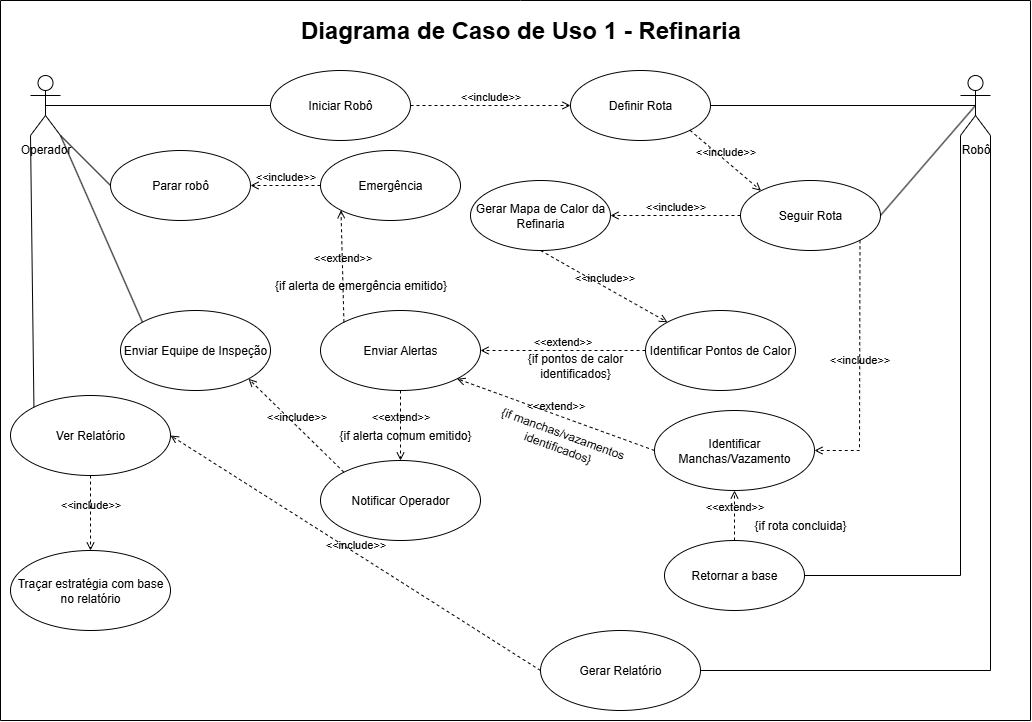

The diagram above was exported from draw.io. Its source (the exported page's mxGraphModel, read from the mxfile embedded in the PNG):
<mxGraphModel dx="2212" dy="746" grid="1" gridSize="10" guides="1" tooltips="1" connect="1" arrows="1" fold="1" page="1" pageScale="1" pageWidth="827" pageHeight="1169" math="0" shadow="0">
  <root>
    <mxCell id="0" />
    <mxCell id="1" parent="0" />
    <mxCell id="GwBb_TCePr5p4OnMwTJL-1" value="Operador" style="shape=umlActor;verticalLabelPosition=bottom;verticalAlign=top;html=1;outlineConnect=0;" parent="1" vertex="1">
      <mxGeometry x="-580" y="315" width="30" height="60" as="geometry" />
    </mxCell>
    <mxCell id="GwBb_TCePr5p4OnMwTJL-3" value="Robô" style="shape=umlActor;verticalLabelPosition=bottom;verticalAlign=top;html=1;outlineConnect=0;" parent="1" vertex="1">
      <mxGeometry x="350" y="315" width="30" height="60" as="geometry" />
    </mxCell>
    <mxCell id="GwBb_TCePr5p4OnMwTJL-4" value="Iniciar Robô" style="ellipse;whiteSpace=wrap;html=1;" parent="1" vertex="1">
      <mxGeometry x="-340" y="310" width="140" height="70" as="geometry" />
    </mxCell>
    <mxCell id="GwBb_TCePr5p4OnMwTJL-10" value="" style="endArrow=none;html=1;rounded=0;entryX=0;entryY=0.5;entryDx=0;entryDy=0;exitX=0.5;exitY=0.5;exitDx=0;exitDy=0;exitPerimeter=0;" parent="1" source="GwBb_TCePr5p4OnMwTJL-1" target="GwBb_TCePr5p4OnMwTJL-4" edge="1">
      <mxGeometry width="50" height="50" relative="1" as="geometry">
        <mxPoint x="-170" y="385" as="sourcePoint" />
        <mxPoint x="-120" y="335" as="targetPoint" />
      </mxGeometry>
    </mxCell>
    <mxCell id="GwBb_TCePr5p4OnMwTJL-14" value="Definir Rota" style="ellipse;whiteSpace=wrap;html=1;" parent="1" vertex="1">
      <mxGeometry x="-40" y="310" width="140" height="70" as="geometry" />
    </mxCell>
    <mxCell id="GwBb_TCePr5p4OnMwTJL-17" value="Seguir Rota" style="ellipse;whiteSpace=wrap;html=1;" parent="1" vertex="1">
      <mxGeometry x="130" y="420" width="140" height="70" as="geometry" />
    </mxCell>
    <mxCell id="GwBb_TCePr5p4OnMwTJL-19" value="Identificar Pontos de Calor" style="ellipse;whiteSpace=wrap;html=1;" parent="1" vertex="1">
      <mxGeometry x="35" y="550" width="150" height="80" as="geometry" />
    </mxCell>
    <mxCell id="GwBb_TCePr5p4OnMwTJL-23" value="Enviar Alertas" style="ellipse;whiteSpace=wrap;html=1;" parent="1" vertex="1">
      <mxGeometry x="-290" y="550" width="160" height="80" as="geometry" />
    </mxCell>
    <mxCell id="GwBb_TCePr5p4OnMwTJL-25" value="" style="endArrow=none;html=1;rounded=0;exitX=1;exitY=0.5;exitDx=0;exitDy=0;entryX=0.5;entryY=0.5;entryDx=0;entryDy=0;entryPerimeter=0;" parent="1" source="GwBb_TCePr5p4OnMwTJL-14" target="GwBb_TCePr5p4OnMwTJL-3" edge="1">
      <mxGeometry width="50" height="50" relative="1" as="geometry">
        <mxPoint x="20" y="560" as="sourcePoint" />
        <mxPoint x="70" y="510" as="targetPoint" />
      </mxGeometry>
    </mxCell>
    <mxCell id="GwBb_TCePr5p4OnMwTJL-26" value="" style="endArrow=none;html=1;rounded=0;entryX=0.5;entryY=0.5;entryDx=0;entryDy=0;entryPerimeter=0;exitX=1;exitY=0.5;exitDx=0;exitDy=0;" parent="1" source="GwBb_TCePr5p4OnMwTJL-17" target="GwBb_TCePr5p4OnMwTJL-3" edge="1">
      <mxGeometry width="50" height="50" relative="1" as="geometry">
        <mxPoint x="20" y="560" as="sourcePoint" />
        <mxPoint x="70" y="510" as="targetPoint" />
      </mxGeometry>
    </mxCell>
    <mxCell id="GwBb_TCePr5p4OnMwTJL-36" value="Gerar Mapa de Calor da Refinaria" style="ellipse;whiteSpace=wrap;html=1;" parent="1" vertex="1">
      <mxGeometry x="-140" y="420" width="140" height="70" as="geometry" />
    </mxCell>
    <mxCell id="GwBb_TCePr5p4OnMwTJL-38" value="&amp;lt;&amp;lt;include&amp;gt;&amp;gt;" style="html=1;verticalAlign=bottom;labelBackgroundColor=none;endArrow=open;endFill=0;dashed=1;rounded=0;exitX=0.5;exitY=1;exitDx=0;exitDy=0;entryX=0;entryY=0;entryDx=0;entryDy=0;" parent="1" source="GwBb_TCePr5p4OnMwTJL-36" target="GwBb_TCePr5p4OnMwTJL-19" edge="1">
      <mxGeometry width="160" relative="1" as="geometry">
        <mxPoint x="-40" y="530" as="sourcePoint" />
        <mxPoint x="120" y="530" as="targetPoint" />
      </mxGeometry>
    </mxCell>
    <mxCell id="GwBb_TCePr5p4OnMwTJL-39" value="Identificar Manchas/Vazamento" style="ellipse;whiteSpace=wrap;html=1;" parent="1" vertex="1">
      <mxGeometry x="44" y="650" width="160" height="80" as="geometry" />
    </mxCell>
    <mxCell id="GwBb_TCePr5p4OnMwTJL-41" value="Notificar Operador" style="ellipse;whiteSpace=wrap;html=1;" parent="1" vertex="1">
      <mxGeometry x="-290" y="700" width="160" height="80" as="geometry" />
    </mxCell>
    <mxCell id="GwBb_TCePr5p4OnMwTJL-43" value="Gerar Relatório" style="ellipse;whiteSpace=wrap;html=1;" parent="1" vertex="1">
      <mxGeometry x="-70" y="870" width="160" height="80" as="geometry" />
    </mxCell>
    <mxCell id="GwBb_TCePr5p4OnMwTJL-47" value="&amp;lt;&amp;lt;include&amp;gt;&amp;gt;" style="html=1;verticalAlign=bottom;labelBackgroundColor=none;endArrow=open;endFill=0;dashed=1;rounded=0;exitX=1;exitY=0.5;exitDx=0;exitDy=0;entryX=0;entryY=0.5;entryDx=0;entryDy=0;" parent="1" source="GwBb_TCePr5p4OnMwTJL-4" target="GwBb_TCePr5p4OnMwTJL-14" edge="1">
      <mxGeometry width="160" relative="1" as="geometry">
        <mxPoint x="-50" y="400" as="sourcePoint" />
        <mxPoint x="40" y="360" as="targetPoint" />
      </mxGeometry>
    </mxCell>
    <mxCell id="GwBb_TCePr5p4OnMwTJL-57" value="{if pontos de calor identificados}" style="text;html=1;align=center;verticalAlign=middle;whiteSpace=wrap;rounded=0;" parent="1" vertex="1">
      <mxGeometry x="-105" y="590" width="140" height="30" as="geometry" />
    </mxCell>
    <mxCell id="GwBb_TCePr5p4OnMwTJL-58" value="{if manchas/vazamentos identificados}" style="text;html=1;align=center;verticalAlign=middle;whiteSpace=wrap;rounded=0;rotation=20;" parent="1" vertex="1">
      <mxGeometry x="-120" y="660" width="140" height="40" as="geometry" />
    </mxCell>
    <mxCell id="GwBb_TCePr5p4OnMwTJL-62" value="&amp;lt;&amp;lt;extend&amp;gt;&amp;gt;" style="html=1;verticalAlign=bottom;labelBackgroundColor=none;endArrow=open;endFill=0;dashed=1;rounded=0;entryX=1;entryY=0.5;entryDx=0;entryDy=0;exitX=0;exitY=0.5;exitDx=0;exitDy=0;" parent="1" source="GwBb_TCePr5p4OnMwTJL-19" target="GwBb_TCePr5p4OnMwTJL-23" edge="1">
      <mxGeometry width="160" relative="1" as="geometry">
        <mxPoint x="-160" y="580" as="sourcePoint" />
        <mxPoint x="-120" y="590" as="targetPoint" />
      </mxGeometry>
    </mxCell>
    <mxCell id="GwBb_TCePr5p4OnMwTJL-64" value="&amp;lt;&amp;lt;extend&amp;gt;&amp;gt;" style="html=1;verticalAlign=bottom;labelBackgroundColor=none;endArrow=open;endFill=0;dashed=1;rounded=0;entryX=1;entryY=1;entryDx=0;entryDy=0;exitX=0;exitY=0.5;exitDx=0;exitDy=0;" parent="1" source="GwBb_TCePr5p4OnMwTJL-39" target="GwBb_TCePr5p4OnMwTJL-23" edge="1">
      <mxGeometry width="160" relative="1" as="geometry">
        <mxPoint x="-160" y="580" as="sourcePoint" />
        <mxPoint y="580" as="targetPoint" />
      </mxGeometry>
    </mxCell>
    <mxCell id="GwBb_TCePr5p4OnMwTJL-65" value="Parar robô" style="ellipse;whiteSpace=wrap;html=1;" parent="1" vertex="1">
      <mxGeometry x="-500" y="390" width="140" height="70" as="geometry" />
    </mxCell>
    <mxCell id="GwBb_TCePr5p4OnMwTJL-69" value="Enviar Equipe de Inspeção" style="ellipse;whiteSpace=wrap;html=1;" parent="1" vertex="1">
      <mxGeometry x="-490" y="550" width="150" height="80" as="geometry" />
    </mxCell>
    <mxCell id="GwBb_TCePr5p4OnMwTJL-70" value="Retornar a base" style="ellipse;whiteSpace=wrap;html=1;" parent="1" vertex="1">
      <mxGeometry x="54" y="780" width="140" height="70" as="geometry" />
    </mxCell>
    <mxCell id="GwBb_TCePr5p4OnMwTJL-74" value="&amp;lt;&amp;lt;extend&amp;gt;&amp;gt;" style="html=1;verticalAlign=bottom;labelBackgroundColor=none;endArrow=open;endFill=0;dashed=1;rounded=0;entryX=0.5;entryY=1;entryDx=0;entryDy=0;exitX=0.5;exitY=0;exitDx=0;exitDy=0;" parent="1" source="GwBb_TCePr5p4OnMwTJL-70" target="GwBb_TCePr5p4OnMwTJL-39" edge="1">
      <mxGeometry width="160" relative="1" as="geometry">
        <mxPoint x="-130" y="770" as="sourcePoint" />
        <mxPoint x="30" y="770" as="targetPoint" />
      </mxGeometry>
    </mxCell>
    <mxCell id="GwBb_TCePr5p4OnMwTJL-75" value="{if rota concluida}" style="text;html=1;align=center;verticalAlign=middle;whiteSpace=wrap;rounded=0;" parent="1" vertex="1">
      <mxGeometry x="140" y="750" width="100" height="30" as="geometry" />
    </mxCell>
    <mxCell id="GwBb_TCePr5p4OnMwTJL-77" value="Ver Relatório" style="ellipse;whiteSpace=wrap;html=1;" parent="1" vertex="1">
      <mxGeometry x="-600" y="635" width="160" height="80" as="geometry" />
    </mxCell>
    <mxCell id="GwBb_TCePr5p4OnMwTJL-81" value="" style="endArrow=none;html=1;rounded=0;" parent="1" edge="1">
      <mxGeometry width="50" height="50" relative="1" as="geometry">
        <mxPoint x="-610" y="960" as="sourcePoint" />
        <mxPoint x="-610" y="240" as="targetPoint" />
      </mxGeometry>
    </mxCell>
    <mxCell id="GwBb_TCePr5p4OnMwTJL-82" value="" style="endArrow=none;html=1;rounded=0;" parent="1" edge="1">
      <mxGeometry width="50" height="50" relative="1" as="geometry">
        <mxPoint x="-610" y="960" as="sourcePoint" />
        <mxPoint x="420" y="960" as="targetPoint" />
      </mxGeometry>
    </mxCell>
    <mxCell id="GwBb_TCePr5p4OnMwTJL-83" value="" style="endArrow=none;html=1;rounded=0;" parent="1" edge="1">
      <mxGeometry width="50" height="50" relative="1" as="geometry">
        <mxPoint x="420" y="240" as="sourcePoint" />
        <mxPoint x="420" y="960" as="targetPoint" />
      </mxGeometry>
    </mxCell>
    <mxCell id="GwBb_TCePr5p4OnMwTJL-84" value="" style="endArrow=none;html=1;rounded=0;" parent="1" edge="1">
      <mxGeometry width="50" height="50" relative="1" as="geometry">
        <mxPoint x="-610" y="240" as="sourcePoint" />
        <mxPoint x="420" y="240" as="targetPoint" />
        <Array as="points">
          <mxPoint x="-90" y="240" />
        </Array>
      </mxGeometry>
    </mxCell>
    <mxCell id="GwBb_TCePr5p4OnMwTJL-85" value="Diagrama de Caso de Uso 1 - Refinaria" style="text;strokeColor=none;fillColor=none;html=1;fontSize=24;fontStyle=1;verticalAlign=middle;align=center;" parent="1" vertex="1">
      <mxGeometry x="-140" y="250" width="100" height="40" as="geometry" />
    </mxCell>
    <mxCell id="GwBb_TCePr5p4OnMwTJL-86" value="&amp;lt;&amp;lt;include&amp;gt;&amp;gt;" style="html=1;verticalAlign=bottom;labelBackgroundColor=none;endArrow=open;endFill=0;dashed=1;rounded=0;entryX=0;entryY=0;entryDx=0;entryDy=0;exitX=1;exitY=1;exitDx=0;exitDy=0;" parent="1" source="GwBb_TCePr5p4OnMwTJL-14" target="GwBb_TCePr5p4OnMwTJL-17" edge="1">
      <mxGeometry width="160" relative="1" as="geometry">
        <mxPoint x="30" y="430" as="sourcePoint" />
        <mxPoint x="160" y="620" as="targetPoint" />
      </mxGeometry>
    </mxCell>
    <mxCell id="GwBb_TCePr5p4OnMwTJL-87" value="" style="endArrow=none;html=1;rounded=0;entryX=0;entryY=1;entryDx=0;entryDy=0;entryPerimeter=0;exitX=0;exitY=0;exitDx=0;exitDy=0;" parent="1" source="GwBb_TCePr5p4OnMwTJL-77" target="GwBb_TCePr5p4OnMwTJL-1" edge="1">
      <mxGeometry width="50" height="50" relative="1" as="geometry">
        <mxPoint x="50" y="640" as="sourcePoint" />
        <mxPoint x="100" y="590" as="targetPoint" />
      </mxGeometry>
    </mxCell>
    <mxCell id="GwBb_TCePr5p4OnMwTJL-88" value="&amp;lt;&amp;lt;include&amp;gt;&amp;gt;" style="html=1;verticalAlign=bottom;labelBackgroundColor=none;endArrow=open;endFill=0;dashed=1;rounded=0;entryX=1;entryY=0.5;entryDx=0;entryDy=0;exitX=0;exitY=0.5;exitDx=0;exitDy=0;" parent="1" source="GwBb_TCePr5p4OnMwTJL-43" target="GwBb_TCePr5p4OnMwTJL-77" edge="1">
      <mxGeometry width="160" relative="1" as="geometry">
        <mxPoint y="620" as="sourcePoint" />
        <mxPoint x="160" y="620" as="targetPoint" />
      </mxGeometry>
    </mxCell>
    <mxCell id="GwBb_TCePr5p4OnMwTJL-89" value="Traçar estratégia com base no relatório" style="ellipse;whiteSpace=wrap;html=1;" parent="1" vertex="1">
      <mxGeometry x="-600" y="790" width="160" height="80" as="geometry" />
    </mxCell>
    <mxCell id="GwBb_TCePr5p4OnMwTJL-90" value="&amp;lt;&amp;lt;include&amp;gt;&amp;gt;" style="html=1;verticalAlign=bottom;labelBackgroundColor=none;endArrow=open;endFill=0;dashed=1;rounded=0;entryX=0.5;entryY=0;entryDx=0;entryDy=0;exitX=0.5;exitY=1;exitDx=0;exitDy=0;" parent="1" source="GwBb_TCePr5p4OnMwTJL-77" target="GwBb_TCePr5p4OnMwTJL-89" edge="1">
      <mxGeometry width="160" relative="1" as="geometry">
        <mxPoint y="620" as="sourcePoint" />
        <mxPoint x="160" y="620" as="targetPoint" />
      </mxGeometry>
    </mxCell>
    <mxCell id="GwBb_TCePr5p4OnMwTJL-92" value="&amp;lt;&amp;lt;include&amp;gt;&amp;gt;" style="html=1;verticalAlign=bottom;labelBackgroundColor=none;endArrow=open;endFill=0;dashed=1;rounded=0;entryX=1;entryY=0.5;entryDx=0;entryDy=0;exitX=0;exitY=0.5;exitDx=0;exitDy=0;" parent="1" source="GwBb_TCePr5p4OnMwTJL-17" target="GwBb_TCePr5p4OnMwTJL-36" edge="1">
      <mxGeometry width="160" relative="1" as="geometry">
        <mxPoint x="10" y="500" as="sourcePoint" />
        <mxPoint x="170" y="500" as="targetPoint" />
      </mxGeometry>
    </mxCell>
    <mxCell id="GwBb_TCePr5p4OnMwTJL-94" value="&amp;lt;&amp;lt;include&amp;gt;&amp;gt;" style="html=1;verticalAlign=bottom;labelBackgroundColor=none;endArrow=open;endFill=0;dashed=1;rounded=0;entryX=1;entryY=0.5;entryDx=0;entryDy=0;exitX=1;exitY=1;exitDx=0;exitDy=0;" parent="1" source="GwBb_TCePr5p4OnMwTJL-17" target="GwBb_TCePr5p4OnMwTJL-39" edge="1">
      <mxGeometry width="160" relative="1" as="geometry">
        <mxPoint x="470" y="520" as="sourcePoint" />
        <mxPoint x="340" y="520" as="targetPoint" />
        <Array as="points">
          <mxPoint x="249" y="690" />
        </Array>
      </mxGeometry>
    </mxCell>
    <mxCell id="GwBb_TCePr5p4OnMwTJL-95" value="" style="endArrow=none;html=1;rounded=0;entryX=0;entryY=1;entryDx=0;entryDy=0;entryPerimeter=0;exitX=1;exitY=0.5;exitDx=0;exitDy=0;" parent="1" source="GwBb_TCePr5p4OnMwTJL-70" target="GwBb_TCePr5p4OnMwTJL-3" edge="1">
      <mxGeometry width="50" height="50" relative="1" as="geometry">
        <mxPoint x="50" y="640" as="sourcePoint" />
        <mxPoint x="100" y="590" as="targetPoint" />
        <Array as="points">
          <mxPoint x="350" y="815" />
        </Array>
      </mxGeometry>
    </mxCell>
    <mxCell id="GwBb_TCePr5p4OnMwTJL-96" value="" style="endArrow=none;html=1;rounded=0;entryX=1;entryY=1;entryDx=0;entryDy=0;entryPerimeter=0;exitX=1;exitY=0.5;exitDx=0;exitDy=0;" parent="1" source="GwBb_TCePr5p4OnMwTJL-43" target="GwBb_TCePr5p4OnMwTJL-3" edge="1">
      <mxGeometry width="50" height="50" relative="1" as="geometry">
        <mxPoint x="380" y="920" as="sourcePoint" />
        <mxPoint x="100" y="590" as="targetPoint" />
        <Array as="points">
          <mxPoint x="380" y="910" />
        </Array>
      </mxGeometry>
    </mxCell>
    <mxCell id="GwBb_TCePr5p4OnMwTJL-97" value="" style="endArrow=none;html=1;rounded=0;entryX=1;entryY=1;entryDx=0;entryDy=0;entryPerimeter=0;exitX=0;exitY=0;exitDx=0;exitDy=0;" parent="1" source="GwBb_TCePr5p4OnMwTJL-69" target="GwBb_TCePr5p4OnMwTJL-1" edge="1">
      <mxGeometry width="50" height="50" relative="1" as="geometry">
        <mxPoint x="50" y="640" as="sourcePoint" />
        <mxPoint x="100" y="590" as="targetPoint" />
      </mxGeometry>
    </mxCell>
    <mxCell id="GwBb_TCePr5p4OnMwTJL-101" value="" style="endArrow=none;html=1;rounded=0;exitX=1;exitY=1;exitDx=0;exitDy=0;exitPerimeter=0;entryX=0;entryY=0.5;entryDx=0;entryDy=0;" parent="1" source="GwBb_TCePr5p4OnMwTJL-1" target="GwBb_TCePr5p4OnMwTJL-65" edge="1">
      <mxGeometry width="50" height="50" relative="1" as="geometry">
        <mxPoint x="40" y="670" as="sourcePoint" />
        <mxPoint x="90" y="620" as="targetPoint" />
      </mxGeometry>
    </mxCell>
    <mxCell id="GwBb_TCePr5p4OnMwTJL-102" value="&amp;lt;&amp;lt;extend&amp;gt;&amp;gt;" style="html=1;verticalAlign=bottom;labelBackgroundColor=none;endArrow=open;endFill=0;dashed=1;rounded=0;exitX=0.5;exitY=1;exitDx=0;exitDy=0;entryX=0.5;entryY=0;entryDx=0;entryDy=0;" parent="1" source="GwBb_TCePr5p4OnMwTJL-23" target="GwBb_TCePr5p4OnMwTJL-41" edge="1">
      <mxGeometry width="160" relative="1" as="geometry">
        <mxPoint x="-10" y="640" as="sourcePoint" />
        <mxPoint x="150" y="640" as="targetPoint" />
      </mxGeometry>
    </mxCell>
    <mxCell id="GwBb_TCePr5p4OnMwTJL-103" value="{if alerta comum emitido}" style="text;html=1;align=center;verticalAlign=middle;whiteSpace=wrap;rounded=0;" parent="1" vertex="1">
      <mxGeometry x="-280" y="660" width="150" height="30" as="geometry" />
    </mxCell>
    <mxCell id="GwBb_TCePr5p4OnMwTJL-104" value="&amp;lt;&amp;lt;include&amp;gt;&amp;gt;" style="html=1;verticalAlign=bottom;labelBackgroundColor=none;endArrow=open;endFill=0;dashed=1;rounded=0;entryX=1;entryY=1;entryDx=0;entryDy=0;exitX=0;exitY=0;exitDx=0;exitDy=0;" parent="1" source="GwBb_TCePr5p4OnMwTJL-41" target="GwBb_TCePr5p4OnMwTJL-69" edge="1">
      <mxGeometry width="160" relative="1" as="geometry">
        <mxPoint x="-10" y="640" as="sourcePoint" />
        <mxPoint x="150" y="640" as="targetPoint" />
      </mxGeometry>
    </mxCell>
    <mxCell id="GwBb_TCePr5p4OnMwTJL-105" value="Emergência" style="ellipse;whiteSpace=wrap;html=1;" parent="1" vertex="1">
      <mxGeometry x="-290" y="390" width="140" height="70" as="geometry" />
    </mxCell>
    <mxCell id="GwBb_TCePr5p4OnMwTJL-106" value="&amp;lt;&amp;lt;include&amp;gt;&amp;gt;" style="html=1;verticalAlign=bottom;labelBackgroundColor=none;endArrow=open;endFill=0;dashed=1;rounded=0;entryX=1;entryY=0.5;entryDx=0;entryDy=0;exitX=0;exitY=0.5;exitDx=0;exitDy=0;" parent="1" source="GwBb_TCePr5p4OnMwTJL-105" target="GwBb_TCePr5p4OnMwTJL-65" edge="1">
      <mxGeometry width="160" relative="1" as="geometry">
        <mxPoint x="-10" y="640" as="sourcePoint" />
        <mxPoint x="150" y="640" as="targetPoint" />
      </mxGeometry>
    </mxCell>
    <mxCell id="GwBb_TCePr5p4OnMwTJL-107" value="&amp;lt;&amp;lt;extend&amp;gt;&amp;gt;" style="html=1;verticalAlign=bottom;labelBackgroundColor=none;endArrow=open;endFill=0;dashed=1;rounded=0;entryX=0;entryY=1;entryDx=0;entryDy=0;exitX=0;exitY=0;exitDx=0;exitDy=0;" parent="1" source="GwBb_TCePr5p4OnMwTJL-23" target="GwBb_TCePr5p4OnMwTJL-105" edge="1">
      <mxGeometry width="160" relative="1" as="geometry">
        <mxPoint x="-10" y="640" as="sourcePoint" />
        <mxPoint x="150" y="640" as="targetPoint" />
      </mxGeometry>
    </mxCell>
    <mxCell id="GwBb_TCePr5p4OnMwTJL-108" value="{if alerta de emergência emitido}" style="text;html=1;align=center;verticalAlign=middle;resizable=0;points=[];autosize=1;strokeColor=none;fillColor=none;rotation=0;" parent="1" vertex="1">
      <mxGeometry x="-350" y="510" width="200" height="30" as="geometry" />
    </mxCell>
  </root>
</mxGraphModel>